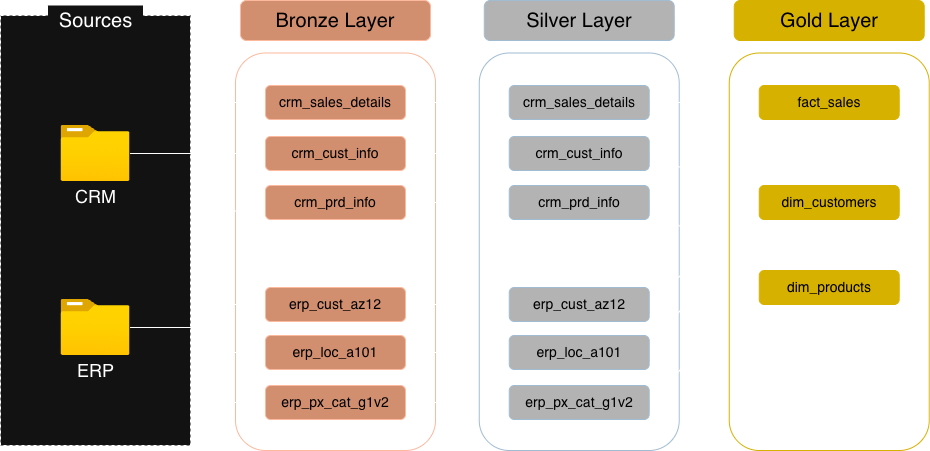

The diagram above was exported from draw.io. Its source (the exported page's mxGraphModel, read from the mxfile embedded in the PNG):
<mxGraphModel dx="1275" dy="821" grid="1" gridSize="10" guides="1" tooltips="1" connect="1" arrows="1" fold="1" page="1" pageScale="1" pageWidth="850" pageHeight="1100" math="0" shadow="0">
  <root>
    <mxCell id="0" />
    <mxCell id="1" parent="0" />
    <mxCell id="unFtu8pIfI2eYoJOtibI-1" parent="1" style="rounded=0;whiteSpace=wrap;html=1;dashed=1;" value="" vertex="1">
      <mxGeometry height="430" width="190" x="60" y="90" as="geometry" />
    </mxCell>
    <mxCell id="unFtu8pIfI2eYoJOtibI-7" parent="1" style="rounded=1;whiteSpace=wrap;html=1;rotation=-90;strokeColor=#6D1F00;fillColor=none;fontColor=#ffffff;" value="" vertex="1">
      <mxGeometry height="200" width="397.5" x="196.25" y="226.25" as="geometry" />
    </mxCell>
    <mxCell id="unFtu8pIfI2eYoJOtibI-2" parent="1" style="text;html=1;whiteSpace=wrap;strokeColor=none;fillColor=default;align=center;verticalAlign=middle;rounded=0;" value="&lt;font style=&quot;font-size: 20px;&quot;&gt;Sources&lt;/font&gt;" vertex="1">
      <mxGeometry height="30" width="95" x="107.5" y="80" as="geometry" />
    </mxCell>
    <mxCell id="unFtu8pIfI2eYoJOtibI-17" edge="1" parent="1" source="unFtu8pIfI2eYoJOtibI-3" style="edgeStyle=orthogonalEdgeStyle;rounded=0;orthogonalLoop=1;jettySize=auto;html=1;">
      <mxGeometry relative="1" as="geometry">
        <mxPoint x="325" y="228" as="targetPoint" />
      </mxGeometry>
    </mxCell>
    <mxCell id="unFtu8pIfI2eYoJOtibI-19" edge="1" parent="1" source="unFtu8pIfI2eYoJOtibI-3" style="edgeStyle=orthogonalEdgeStyle;rounded=0;orthogonalLoop=1;jettySize=auto;html=1;entryX=0;entryY=0.5;entryDx=0;entryDy=0;" target="unFtu8pIfI2eYoJOtibI-10">
      <mxGeometry relative="1" as="geometry">
        <Array as="points">
          <mxPoint x="270" y="228" />
          <mxPoint x="270" y="177" />
        </Array>
      </mxGeometry>
    </mxCell>
    <mxCell id="unFtu8pIfI2eYoJOtibI-20" edge="1" parent="1" source="unFtu8pIfI2eYoJOtibI-3" style="edgeStyle=orthogonalEdgeStyle;rounded=0;orthogonalLoop=1;jettySize=auto;html=1;entryX=0;entryY=0.75;entryDx=0;entryDy=0;" target="unFtu8pIfI2eYoJOtibI-12">
      <mxGeometry relative="1" as="geometry">
        <Array as="points">
          <mxPoint x="270" y="228" />
          <mxPoint x="270" y="286" />
        </Array>
      </mxGeometry>
    </mxCell>
    <mxCell id="unFtu8pIfI2eYoJOtibI-3" parent="1" style="image;aspect=fixed;html=1;points=[];align=center;fontSize=12;image=img/lib/azure2/general/Folder_Blank.svg;" value="" vertex="1">
      <mxGeometry height="56.00000000000001" width="69" x="120.5" y="200" as="geometry" />
    </mxCell>
    <mxCell id="unFtu8pIfI2eYoJOtibI-21" edge="1" parent="1" source="unFtu8pIfI2eYoJOtibI-4" style="edgeStyle=orthogonalEdgeStyle;rounded=0;orthogonalLoop=1;jettySize=auto;html=1;entryX=0;entryY=0.5;entryDx=0;entryDy=0;" target="unFtu8pIfI2eYoJOtibI-14">
      <mxGeometry relative="1" as="geometry">
        <Array as="points">
          <mxPoint x="270" y="402" />
          <mxPoint x="270" y="427" />
        </Array>
      </mxGeometry>
    </mxCell>
    <mxCell id="unFtu8pIfI2eYoJOtibI-22" edge="1" parent="1" source="unFtu8pIfI2eYoJOtibI-4" style="edgeStyle=orthogonalEdgeStyle;rounded=0;orthogonalLoop=1;jettySize=auto;html=1;entryX=0;entryY=0.5;entryDx=0;entryDy=0;" target="unFtu8pIfI2eYoJOtibI-13">
      <mxGeometry relative="1" as="geometry">
        <Array as="points">
          <mxPoint x="270" y="402" />
          <mxPoint x="270" y="379" />
        </Array>
      </mxGeometry>
    </mxCell>
    <mxCell id="unFtu8pIfI2eYoJOtibI-23" edge="1" parent="1" source="unFtu8pIfI2eYoJOtibI-4" style="edgeStyle=orthogonalEdgeStyle;rounded=0;orthogonalLoop=1;jettySize=auto;html=1;entryX=0;entryY=0.5;entryDx=0;entryDy=0;" target="unFtu8pIfI2eYoJOtibI-15">
      <mxGeometry relative="1" as="geometry">
        <Array as="points">
          <mxPoint x="270" y="402" />
          <mxPoint x="270" y="477" />
        </Array>
      </mxGeometry>
    </mxCell>
    <mxCell id="unFtu8pIfI2eYoJOtibI-4" parent="1" style="image;aspect=fixed;html=1;points=[];align=center;fontSize=12;image=img/lib/azure2/general/Folder_Blank.svg;" value="" vertex="1">
      <mxGeometry height="56.00000000000001" width="69" x="120.5" y="374" as="geometry" />
    </mxCell>
    <mxCell id="unFtu8pIfI2eYoJOtibI-5" parent="1" style="text;html=1;whiteSpace=wrap;strokeColor=none;fillColor=default;align=center;verticalAlign=middle;rounded=0;" value="&lt;font style=&quot;font-size: 18px;&quot;&gt;CRM&lt;/font&gt;" vertex="1">
      <mxGeometry height="30" width="95" x="107.5" y="256" as="geometry" />
    </mxCell>
    <mxCell id="unFtu8pIfI2eYoJOtibI-6" parent="1" style="text;html=1;whiteSpace=wrap;strokeColor=none;fillColor=default;align=center;verticalAlign=middle;rounded=0;" value="&lt;font style=&quot;font-size: 18px;&quot;&gt;ERP&lt;/font&gt;" vertex="1">
      <mxGeometry height="30" width="95" x="107.5" y="430" as="geometry" />
    </mxCell>
    <mxCell id="unFtu8pIfI2eYoJOtibI-8" parent="1" style="rounded=1;whiteSpace=wrap;html=1;strokeColor=#6D1F00;fillColor=#a0522d;fontColor=#ffffff;" value="&lt;font style=&quot;color: light-dark(rgb(0, 0, 0), rgb(0, 0, 0)); font-size: 20px;&quot;&gt;Bronze Layer&lt;/font&gt;" vertex="1">
      <mxGeometry height="40" width="190" x="300" y="75" as="geometry" />
    </mxCell>
    <mxCell id="ozCR6Di0LuQ_KhPZ4s5n-9" edge="1" parent="1" source="unFtu8pIfI2eYoJOtibI-10" style="edgeStyle=orthogonalEdgeStyle;rounded=0;orthogonalLoop=1;jettySize=auto;html=1;exitX=1;exitY=0.5;exitDx=0;exitDy=0;entryX=0;entryY=0.5;entryDx=0;entryDy=0;" target="ozCR6Di0LuQ_KhPZ4s5n-3">
      <mxGeometry relative="1" as="geometry" />
    </mxCell>
    <mxCell id="unFtu8pIfI2eYoJOtibI-10" parent="1" style="rounded=1;whiteSpace=wrap;html=1;strokeColor=#6D1F00;fillColor=#a0522d;fontColor=#ffffff;" value="&lt;font style=&quot;color: light-dark(rgb(0, 0, 0), rgb(0, 0, 0)); font-size: 14px;&quot;&gt;crm_sales_details&lt;/font&gt;" vertex="1">
      <mxGeometry height="34" width="140" x="325" y="160" as="geometry" />
    </mxCell>
    <mxCell id="ozCR6Di0LuQ_KhPZ4s5n-10" edge="1" parent="1" source="unFtu8pIfI2eYoJOtibI-11" style="edgeStyle=orthogonalEdgeStyle;rounded=0;orthogonalLoop=1;jettySize=auto;html=1;exitX=1;exitY=0.5;exitDx=0;exitDy=0;entryX=0;entryY=0.5;entryDx=0;entryDy=0;" target="ozCR6Di0LuQ_KhPZ4s5n-4">
      <mxGeometry relative="1" as="geometry" />
    </mxCell>
    <mxCell id="unFtu8pIfI2eYoJOtibI-11" parent="1" style="rounded=1;whiteSpace=wrap;html=1;strokeColor=#6D1F00;fillColor=#a0522d;fontColor=#ffffff;" value="&lt;font style=&quot;color: light-dark(rgb(0, 0, 0), rgb(0, 0, 0)); font-size: 14px;&quot;&gt;crm_cust_info&lt;/font&gt;" vertex="1">
      <mxGeometry height="34" width="140" x="325" y="211" as="geometry" />
    </mxCell>
    <mxCell id="ozCR6Di0LuQ_KhPZ4s5n-11" edge="1" parent="1" source="unFtu8pIfI2eYoJOtibI-12" style="edgeStyle=orthogonalEdgeStyle;rounded=0;orthogonalLoop=1;jettySize=auto;html=1;exitX=1;exitY=0.5;exitDx=0;exitDy=0;entryX=0;entryY=0.5;entryDx=0;entryDy=0;" target="ozCR6Di0LuQ_KhPZ4s5n-5">
      <mxGeometry relative="1" as="geometry" />
    </mxCell>
    <mxCell id="unFtu8pIfI2eYoJOtibI-12" parent="1" style="rounded=1;whiteSpace=wrap;html=1;strokeColor=#6D1F00;fillColor=#a0522d;fontColor=#ffffff;" value="&lt;font style=&quot;color: light-dark(rgb(0, 0, 0), rgb(0, 0, 0)); font-size: 14px;&quot;&gt;crm_prd_info&lt;/font&gt;" vertex="1">
      <mxGeometry height="34" width="140" x="325" y="260" as="geometry" />
    </mxCell>
    <mxCell id="ozCR6Di0LuQ_KhPZ4s5n-12" edge="1" parent="1" source="unFtu8pIfI2eYoJOtibI-13" style="edgeStyle=orthogonalEdgeStyle;rounded=0;orthogonalLoop=1;jettySize=auto;html=1;exitX=1;exitY=0.5;exitDx=0;exitDy=0;entryX=0;entryY=0.5;entryDx=0;entryDy=0;" target="ozCR6Di0LuQ_KhPZ4s5n-6">
      <mxGeometry relative="1" as="geometry" />
    </mxCell>
    <mxCell id="unFtu8pIfI2eYoJOtibI-13" parent="1" style="rounded=1;whiteSpace=wrap;html=1;strokeColor=#6D1F00;fillColor=#a0522d;fontColor=#ffffff;" value="&lt;font style=&quot;color: light-dark(rgb(0, 0, 0), rgb(0, 0, 0)); font-size: 14px;&quot;&gt;erp_cust_az12&lt;/font&gt;" vertex="1">
      <mxGeometry height="34" width="140" x="325" y="362" as="geometry" />
    </mxCell>
    <mxCell id="ozCR6Di0LuQ_KhPZ4s5n-13" edge="1" parent="1" source="unFtu8pIfI2eYoJOtibI-14" style="edgeStyle=orthogonalEdgeStyle;rounded=0;orthogonalLoop=1;jettySize=auto;html=1;exitX=1;exitY=0.5;exitDx=0;exitDy=0;entryX=0;entryY=0.5;entryDx=0;entryDy=0;" target="ozCR6Di0LuQ_KhPZ4s5n-7">
      <mxGeometry relative="1" as="geometry" />
    </mxCell>
    <mxCell id="unFtu8pIfI2eYoJOtibI-14" parent="1" style="rounded=1;whiteSpace=wrap;html=1;strokeColor=#6D1F00;fillColor=#a0522d;fontColor=#ffffff;" value="&lt;font style=&quot;color: light-dark(rgb(0, 0, 0), rgb(0, 0, 0)); font-size: 14px;&quot;&gt;erp_loc_a101&lt;/font&gt;" vertex="1">
      <mxGeometry height="34" width="140" x="325" y="410" as="geometry" />
    </mxCell>
    <mxCell id="ozCR6Di0LuQ_KhPZ4s5n-14" edge="1" parent="1" source="unFtu8pIfI2eYoJOtibI-15" style="edgeStyle=orthogonalEdgeStyle;rounded=0;orthogonalLoop=1;jettySize=auto;html=1;exitX=1;exitY=0.5;exitDx=0;exitDy=0;entryX=0;entryY=0.5;entryDx=0;entryDy=0;" target="ozCR6Di0LuQ_KhPZ4s5n-8">
      <mxGeometry relative="1" as="geometry" />
    </mxCell>
    <mxCell id="unFtu8pIfI2eYoJOtibI-15" parent="1" style="rounded=1;whiteSpace=wrap;html=1;strokeColor=#6D1F00;fillColor=#a0522d;fontColor=#ffffff;" value="&lt;font style=&quot;color: light-dark(rgb(0, 0, 0), rgb(0, 0, 0)); font-size: 14px;&quot;&gt;erp_px_cat_g1v2&lt;/font&gt;" vertex="1">
      <mxGeometry height="34" width="140" x="325" y="460" as="geometry" />
    </mxCell>
    <mxCell id="ozCR6Di0LuQ_KhPZ4s5n-1" parent="1" style="rounded=1;whiteSpace=wrap;html=1;rotation=-90;fillColor=none;strokeColor=#23445d;" value="" vertex="1">
      <mxGeometry height="200" width="397.5" x="440" y="226.25" as="geometry" />
    </mxCell>
    <mxCell id="ozCR6Di0LuQ_KhPZ4s5n-2" parent="1" style="rounded=1;whiteSpace=wrap;html=1;fillColor=light-dark(#BAC8D3,#B3B3B3);strokeColor=#23445d;" value="&lt;font style=&quot;color: light-dark(rgb(0, 0, 0), rgb(0, 0, 0)); font-size: 20px;&quot;&gt;Silver Layer&lt;/font&gt;" vertex="1">
      <mxGeometry height="40" width="190" x="543.75" y="75" as="geometry" />
    </mxCell>
    <mxCell id="EMewGPZaNxX8W-O6Rin7-9" edge="1" parent="1" source="ozCR6Di0LuQ_KhPZ4s5n-3" style="rounded=0;orthogonalLoop=1;jettySize=auto;html=1;exitX=1;exitY=0.5;exitDx=0;exitDy=0;entryX=0;entryY=0.5;entryDx=0;entryDy=0;jumpStyle=gap;" target="EMewGPZaNxX8W-O6Rin7-3">
      <mxGeometry relative="1" as="geometry" />
    </mxCell>
    <mxCell id="ozCR6Di0LuQ_KhPZ4s5n-3" parent="1" style="rounded=1;whiteSpace=wrap;html=1;fillColor=light-dark(#BAC8D3,#B3B3B3);strokeColor=#23445d;" value="&lt;font style=&quot;color: light-dark(rgb(0, 0, 0), rgb(0, 0, 0)); font-size: 14px;&quot;&gt;crm_sales_details&lt;/font&gt;" vertex="1">
      <mxGeometry height="34" width="140" x="568.75" y="160" as="geometry" />
    </mxCell>
    <mxCell id="EMewGPZaNxX8W-O6Rin7-10" edge="1" parent="1" source="ozCR6Di0LuQ_KhPZ4s5n-4" style="rounded=0;orthogonalLoop=1;jettySize=auto;html=1;exitX=1;exitY=0.5;exitDx=0;exitDy=0;entryX=0;entryY=0.5;entryDx=0;entryDy=0;jumpStyle=gap;" target="EMewGPZaNxX8W-O6Rin7-4">
      <mxGeometry relative="1" as="geometry" />
    </mxCell>
    <mxCell id="ozCR6Di0LuQ_KhPZ4s5n-4" parent="1" style="rounded=1;whiteSpace=wrap;html=1;fillColor=light-dark(#BAC8D3,#B3B3B3);strokeColor=#23445d;" value="&lt;font style=&quot;color: light-dark(rgb(0, 0, 0), rgb(0, 0, 0)); font-size: 14px;&quot;&gt;crm_cust_info&lt;/font&gt;" vertex="1">
      <mxGeometry height="34" width="140" x="568.75" y="211" as="geometry" />
    </mxCell>
    <mxCell id="EMewGPZaNxX8W-O6Rin7-13" edge="1" parent="1" source="ozCR6Di0LuQ_KhPZ4s5n-5" style="rounded=0;orthogonalLoop=1;jettySize=auto;html=1;exitX=1;exitY=0.5;exitDx=0;exitDy=0;entryX=0;entryY=0.5;entryDx=0;entryDy=0;jumpStyle=gap;" target="EMewGPZaNxX8W-O6Rin7-5">
      <mxGeometry relative="1" as="geometry" />
    </mxCell>
    <mxCell id="ozCR6Di0LuQ_KhPZ4s5n-5" parent="1" style="rounded=1;whiteSpace=wrap;html=1;fillColor=light-dark(#BAC8D3,#B3B3B3);strokeColor=#23445d;" value="&lt;font style=&quot;color: light-dark(rgb(0, 0, 0), rgb(0, 0, 0)); font-size: 14px;&quot;&gt;crm_prd_info&lt;/font&gt;" vertex="1">
      <mxGeometry height="34" width="140" x="568.75" y="260" as="geometry" />
    </mxCell>
    <mxCell id="EMewGPZaNxX8W-O6Rin7-11" edge="1" parent="1" source="ozCR6Di0LuQ_KhPZ4s5n-6" style="rounded=0;orthogonalLoop=1;jettySize=auto;html=1;exitX=1;exitY=0.5;exitDx=0;exitDy=0;entryX=0;entryY=0.5;entryDx=0;entryDy=0;jumpStyle=gap;" target="EMewGPZaNxX8W-O6Rin7-4">
      <mxGeometry relative="1" as="geometry" />
    </mxCell>
    <mxCell id="ozCR6Di0LuQ_KhPZ4s5n-6" parent="1" style="rounded=1;whiteSpace=wrap;html=1;fillColor=light-dark(#BAC8D3,#B3B3B3);strokeColor=#23445d;" value="&lt;font style=&quot;color: light-dark(rgb(0, 0, 0), rgb(0, 0, 0)); font-size: 14px;&quot;&gt;erp_cust_az12&lt;/font&gt;" vertex="1">
      <mxGeometry height="34" width="140" x="568.75" y="362" as="geometry" />
    </mxCell>
    <mxCell id="EMewGPZaNxX8W-O6Rin7-12" edge="1" parent="1" source="ozCR6Di0LuQ_KhPZ4s5n-7" style="rounded=0;orthogonalLoop=1;jettySize=auto;html=1;exitX=1;exitY=0.5;exitDx=0;exitDy=0;jumpStyle=gap;entryX=0;entryY=0.5;entryDx=0;entryDy=0;" target="EMewGPZaNxX8W-O6Rin7-4">
      <mxGeometry relative="1" as="geometry">
        <mxPoint x="820" y="310" as="targetPoint" />
      </mxGeometry>
    </mxCell>
    <mxCell id="ozCR6Di0LuQ_KhPZ4s5n-7" parent="1" style="rounded=1;whiteSpace=wrap;html=1;fillColor=light-dark(#BAC8D3,#B3B3B3);strokeColor=#23445d;" value="&lt;font style=&quot;color: light-dark(rgb(0, 0, 0), rgb(0, 0, 0)); font-size: 14px;&quot;&gt;erp_loc_a101&lt;/font&gt;" vertex="1">
      <mxGeometry height="34" width="140" x="568.75" y="410" as="geometry" />
    </mxCell>
    <mxCell id="EMewGPZaNxX8W-O6Rin7-14" edge="1" parent="1" source="ozCR6Di0LuQ_KhPZ4s5n-8" style="rounded=0;orthogonalLoop=1;jettySize=auto;html=1;exitX=1;exitY=0.5;exitDx=0;exitDy=0;jumpStyle=gap;">
      <mxGeometry relative="1" as="geometry">
        <mxPoint x="820" y="360" as="targetPoint" />
      </mxGeometry>
    </mxCell>
    <mxCell id="ozCR6Di0LuQ_KhPZ4s5n-8" parent="1" style="rounded=1;whiteSpace=wrap;html=1;fillColor=light-dark(#BAC8D3,#B3B3B3);strokeColor=#23445d;" value="&lt;font style=&quot;color: light-dark(rgb(0, 0, 0), rgb(0, 0, 0)); font-size: 14px;&quot;&gt;erp_px_cat_g1v2&lt;/font&gt;" vertex="1">
      <mxGeometry height="34" width="140" x="568.75" y="460" as="geometry" />
    </mxCell>
    <mxCell id="EMewGPZaNxX8W-O6Rin7-1" parent="1" style="rounded=1;whiteSpace=wrap;html=1;rotation=-90;fillColor=none;strokeColor=light-dark(#B09500,#D6B100);fontColor=#000000;" value="" vertex="1">
      <mxGeometry height="200" width="397.5" x="690" y="226.25" as="geometry" />
    </mxCell>
    <mxCell id="EMewGPZaNxX8W-O6Rin7-2" parent="1" style="rounded=1;whiteSpace=wrap;html=1;fillColor=light-dark(#FFFFFF,#D6B100);strokeColor=light-dark(#B09500,#D6B100);fontColor=#000000;" value="&lt;font style=&quot;color: light-dark(rgb(0, 0, 0), rgb(0, 0, 0)); font-size: 20px;&quot;&gt;Gold Layer&lt;/font&gt;" vertex="1">
      <mxGeometry height="40" width="190" x="793.75" y="75" as="geometry" />
    </mxCell>
    <mxCell id="EMewGPZaNxX8W-O6Rin7-3" parent="1" style="rounded=1;whiteSpace=wrap;html=1;fillColor=light-dark(#FFFFFF,#D6B100);strokeColor=light-dark(#B09500,#D6B100);fontColor=#000000;" value="&lt;font style=&quot;color: light-dark(rgb(0, 0, 0), rgb(0, 0, 0)); font-size: 14px;&quot;&gt;fact_sales&lt;/font&gt;" vertex="1">
      <mxGeometry height="34" width="140" x="818.75" y="160" as="geometry" />
    </mxCell>
    <mxCell id="EMewGPZaNxX8W-O6Rin7-4" parent="1" style="rounded=1;whiteSpace=wrap;html=1;fillColor=light-dark(#FFFFFF,#D6B100);strokeColor=light-dark(#B09500,#D6B100);fontColor=#000000;" value="&lt;font style=&quot;color: light-dark(rgb(0, 0, 0), rgb(0, 0, 0)); font-size: 14px;&quot;&gt;dim_customers&lt;/font&gt;" vertex="1">
      <mxGeometry height="34" width="140" x="818.75" y="260" as="geometry" />
    </mxCell>
    <mxCell id="EMewGPZaNxX8W-O6Rin7-5" parent="1" style="rounded=1;whiteSpace=wrap;html=1;fillColor=light-dark(#FFFFFF,#D6B100);strokeColor=light-dark(#B09500,#D6B100);fontColor=#000000;" value="&lt;font style=&quot;color: light-dark(rgb(0, 0, 0), rgb(0, 0, 0));&quot;&gt;&lt;span style=&quot;font-size: 14px;&quot;&gt;dim_products&lt;/span&gt;&lt;/font&gt;" vertex="1">
      <mxGeometry height="34" width="140" x="818.75" y="345" as="geometry" />
    </mxCell>
  </root>
</mxGraphModel>